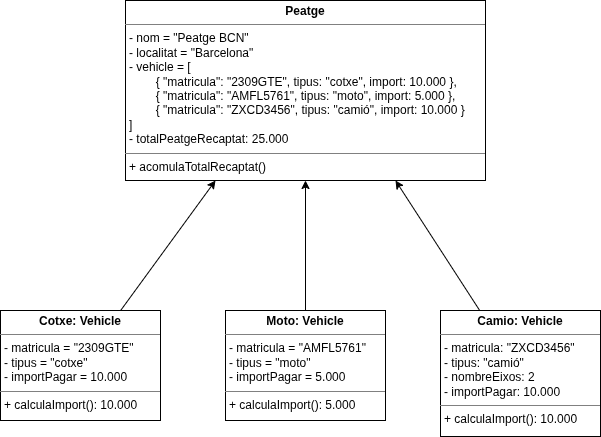

The diagram above was exported from draw.io. Its source (the exported page's mxGraphModel, read from the mxfile embedded in the PNG):
<mxGraphModel dx="1414" dy="877" grid="1" gridSize="10" guides="1" tooltips="1" connect="1" arrows="1" fold="1" page="1" pageScale="1" pageWidth="1169" pageHeight="1654" math="0" shadow="0">
  <root>
    <mxCell id="0" />
    <mxCell id="1" parent="0" />
    <mxCell id="gKWI0f5B310xwe0jG3XC-23" edge="1" parent="1" source="gKWI0f5B310xwe0jG3XC-5" style="rounded=0;orthogonalLoop=1;jettySize=auto;html=1;entryX=0.75;entryY=1;entryDx=0;entryDy=0;">
      <mxGeometry relative="1" as="geometry">
        <mxPoint x="675" y="310" as="targetPoint" />
      </mxGeometry>
    </mxCell>
    <mxCell id="gKWI0f5B310xwe0jG3XC-5" parent="1" style="verticalAlign=top;align=left;overflow=fill;html=1;whiteSpace=wrap;" value="&lt;p style=&quot;margin:0px;margin-top:4px;text-align:center;&quot;&gt;&lt;b&gt;Camio: Vehicle&lt;/b&gt;&lt;/p&gt;&lt;hr size=&quot;1&quot; style=&quot;border-style:solid;&quot;&gt;&lt;p style=&quot;margin:0px;margin-left:4px;&quot;&gt;- matricula: &quot;ZXCD3456&quot;&lt;/p&gt;&lt;p style=&quot;margin:0px;margin-left:4px;&quot;&gt;- tipus: &quot;camió&quot;&lt;/p&gt;&lt;p style=&quot;margin:0px;margin-left:4px;&quot;&gt;- nombreEixos: 2&lt;/p&gt;&lt;p style=&quot;margin:0px;margin-left:4px;&quot;&gt;- importPagar: 10.000&lt;/p&gt;&lt;hr size=&quot;1&quot; style=&quot;border-style:solid;&quot;&gt;&lt;p style=&quot;margin:0px;margin-left:4px;&quot;&gt;+ calculaImport(): 10.000&lt;/p&gt;" vertex="1">
      <mxGeometry height="126" width="160" x="720" y="440" as="geometry" />
    </mxCell>
    <mxCell id="gKWI0f5B310xwe0jG3XC-22" edge="1" parent="1" source="gKWI0f5B310xwe0jG3XC-17" style="edgeStyle=orthogonalEdgeStyle;rounded=0;orthogonalLoop=1;jettySize=auto;html=1;exitX=0.5;exitY=0;exitDx=0;exitDy=0;">
      <mxGeometry relative="1" as="geometry">
        <mxPoint x="585" y="420" as="sourcePoint" />
        <mxPoint x="585" y="310" as="targetPoint" />
      </mxGeometry>
    </mxCell>
    <mxCell id="gKWI0f5B310xwe0jG3XC-17" parent="1" style="verticalAlign=top;align=left;overflow=fill;html=1;whiteSpace=wrap;" value="&lt;p style=&quot;margin:0px;margin-top:4px;text-align:center;&quot;&gt;&lt;b&gt;Moto: Vehicle&lt;/b&gt;&lt;/p&gt;&lt;hr size=&quot;1&quot; style=&quot;border-style:solid;&quot;&gt;&lt;p style=&quot;margin:0px;margin-left:4px;&quot;&gt;- matricula = &quot;AMFL5761&quot;&lt;/p&gt;&lt;p style=&quot;margin:0px;margin-left:4px;&quot;&gt;- tipus = &quot;moto&quot;&lt;/p&gt;&lt;p style=&quot;margin:0px;margin-left:4px;&quot;&gt;- importPagar = 5.000&lt;/p&gt;&lt;hr size=&quot;1&quot; style=&quot;border-style:solid;&quot;&gt;&lt;p style=&quot;margin:0px;margin-left:4px;&quot;&gt;+ calculaImport(): 5.000&lt;/p&gt;" vertex="1">
      <mxGeometry height="110" width="160" x="505" y="440" as="geometry" />
    </mxCell>
    <mxCell id="gKWI0f5B310xwe0jG3XC-20" parent="1" style="verticalAlign=top;align=left;overflow=fill;html=1;whiteSpace=wrap;" value="&lt;p style=&quot;margin:0px;margin-top:4px;text-align:center;&quot;&gt;&lt;b&gt;Cotxe: Vehicle&lt;/b&gt;&lt;/p&gt;&lt;hr size=&quot;1&quot; style=&quot;border-style:solid;&quot;&gt;&lt;p style=&quot;margin:0px;margin-left:4px;&quot;&gt;- matricula = &quot;2309GTE&quot;&lt;/p&gt;&lt;p style=&quot;margin:0px;margin-left:4px;&quot;&gt;- tipus = &quot;cotxe&quot;&lt;/p&gt;&lt;p style=&quot;margin:0px;margin-left:4px;&quot;&gt;- importPagar = 10.000&lt;/p&gt;&lt;hr size=&quot;1&quot; style=&quot;border-style:solid;&quot;&gt;&lt;p style=&quot;margin:0px;margin-left:4px;&quot;&gt;+ calculaImport(): 10.000&lt;/p&gt;" vertex="1">
      <mxGeometry height="110" width="160" x="280" y="440" as="geometry" />
    </mxCell>
    <mxCell id="gKWI0f5B310xwe0jG3XC-21" edge="1" parent="1" source="gKWI0f5B310xwe0jG3XC-20" style="rounded=0;orthogonalLoop=1;jettySize=auto;html=1;entryX=0.25;entryY=1;entryDx=0;entryDy=0;">
      <mxGeometry relative="1" as="geometry">
        <mxPoint x="495" y="310" as="targetPoint" />
      </mxGeometry>
    </mxCell>
    <mxCell id="p3mA875T8GyevYkNXcpu-1" parent="1" style="verticalAlign=top;align=left;overflow=fill;html=1;whiteSpace=wrap;" value="&lt;p style=&quot;margin:0px;margin-top:4px;text-align:center;&quot;&gt;&lt;b&gt;Peatge&lt;/b&gt;&lt;/p&gt;&lt;hr size=&quot;1&quot; style=&quot;border-style:solid;&quot;&gt;&lt;p style=&quot;margin: 0px 0px 0px 4px;&quot;&gt;- nom = &quot;Peatge BCN&quot;&lt;/p&gt;&lt;p style=&quot;margin: 0px 0px 0px 4px;&quot;&gt;- localitat = &quot;Barcelona&quot;&lt;/p&gt;&lt;p style=&quot;margin: 0px 0px 0px 4px;&quot;&gt;- vehicle = [&lt;/p&gt;&lt;p style=&quot;margin: 0px 0px 0px 4px;&quot;&gt;&lt;span style=&quot;white-space: pre;&quot;&gt;&#09;&lt;/span&gt;&lt;span style=&quot;background-color: transparent; color: light-dark(rgb(0, 0, 0), rgb(255, 255, 255));&quot;&gt;{&amp;nbsp;&lt;/span&gt;&lt;span style=&quot;background-color: transparent; color: light-dark(rgb(0, 0, 0), rgb(255, 255, 255));&quot;&gt;&quot;matricula&quot;: &quot;2309GTE&quot;, tipus: &quot;cotxe&quot;, import: 10.000&amp;nbsp;&lt;/span&gt;&lt;span style=&quot;background-color: transparent; color: light-dark(rgb(0, 0, 0), rgb(255, 255, 255));&quot;&gt;},&lt;/span&gt;&lt;br&gt;&lt;/p&gt;&lt;p style=&quot;margin: 0px 0px 0px 4px;&quot;&gt;&lt;span style=&quot;background-color: transparent; color: light-dark(rgb(0, 0, 0), rgb(255, 255, 255));&quot;&gt;&lt;span style=&quot;white-space: pre;&quot;&gt;&#09;&lt;/span&gt;{&amp;nbsp;&lt;/span&gt;&lt;span style=&quot;background-color: transparent; color: light-dark(rgb(0, 0, 0), rgb(255, 255, 255));&quot;&gt;&quot;matricula&quot;: &quot;AMFL5761&quot;, tipus: &quot;moto&quot;, import: 5.000&amp;nbsp;&lt;/span&gt;&lt;span style=&quot;background-color: transparent; color: light-dark(rgb(0, 0, 0), rgb(255, 255, 255));&quot;&gt;},&lt;/span&gt;&lt;/p&gt;&lt;p style=&quot;margin: 0px 0px 0px 4px;&quot;&gt;&lt;span style=&quot;white-space: pre;&quot;&gt;&#09;&lt;/span&gt;{&amp;nbsp;&lt;span style=&quot;color: light-dark(rgb(0, 0, 0), rgb(255, 255, 255)); background-color: transparent;&quot;&gt;&quot;matricula&quot;: &quot;ZXCD3456&quot;, tipus: &quot;camió&quot;, import: 10.000&amp;nbsp;&lt;/span&gt;&lt;span style=&quot;color: light-dark(rgb(0, 0, 0), rgb(255, 255, 255)); background-color: transparent;&quot;&gt;}&lt;/span&gt;&lt;/p&gt;&lt;p style=&quot;margin: 0px 0px 0px 4px;&quot;&gt;]&amp;nbsp;&lt;/p&gt;&lt;p style=&quot;margin: 0px 0px 0px 4px;&quot;&gt;- totalPeatgeRecaptat: 25.000&lt;/p&gt;&lt;hr size=&quot;1&quot; style=&quot;border-style:solid;&quot;&gt;&lt;p style=&quot;margin:0px;margin-left:4px;&quot;&gt;+ acomulaTotalRecaptat()&lt;/p&gt;" vertex="1">
      <mxGeometry height="180" width="360" x="405" y="130" as="geometry" />
    </mxCell>
  </root>
</mxGraphModel>